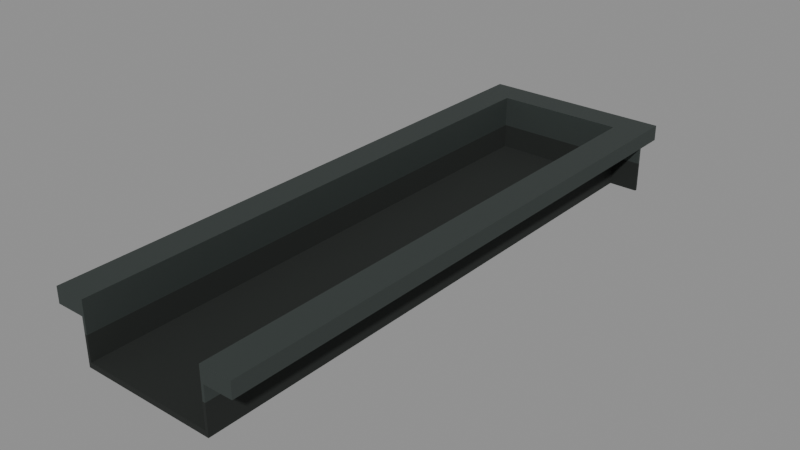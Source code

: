 # Source: narrow-service-well-v10.blend  (saved by Blender 5.0.118; exported with 4.5.12 LTS)
import bpy
from mathutils import Matrix  # noqa: F401  (used for matrix-valued properties, if any)

bpy.ops.wm.read_factory_settings(use_empty=True)
scene = bpy.context.scene
scene.name = 'Scene'

# ---- materials (node trees are filled in below, after node groups)
mat_narrow_u_bay_blackened_service_rim = bpy.data.materials.new('Narrow U-bay blackened service rim')
mat_fore_well_dark_rough_nonreflecting_receiver = bpy.data.materials.new('Fore well dark rough nonreflecting receiver')

# ---- material node trees
mat_narrow_u_bay_blackened_service_rim.use_nodes = True; mat_narrow_u_bay_blackened_service_rim.node_tree.nodes.clear()
_N = mat_narrow_u_bay_blackened_service_rim.node_tree.nodes; _L = mat_narrow_u_bay_blackened_service_rim.node_tree.links
n0 = _N.new('ShaderNodeBsdfPrincipled'); n0.name = 'Principled BSDF'; n0.location = (-200, 100)
n0.inputs[0].default_value = (0.07, 0.085, 0.08, 1.0)
n0.inputs[1].default_value = 0.65
n0.inputs[2].default_value = 0.65
n1 = _N.new('ShaderNodeOutputMaterial'); n1.name = 'Material Output'; n1.location = (200, 100)
_L.new(n0.outputs[0], n1.inputs[0])
n1.is_active_output = True
mat_fore_well_dark_rough_nonreflecting_receiver.use_nodes = True; mat_fore_well_dark_rough_nonreflecting_receiver.node_tree.nodes.clear()
_N = mat_fore_well_dark_rough_nonreflecting_receiver.node_tree.nodes; _L = mat_fore_well_dark_rough_nonreflecting_receiver.node_tree.links
n0 = _N.new('ShaderNodeBsdfPrincipled'); n0.name = 'Principled BSDF'; n0.location = (-200, 100)
n0.inputs[0].default_value = (0.012, 0.015, 0.013, 1.0)
n0.inputs[1].default_value = 0.05
n0.inputs[2].default_value = 0.92
n1 = _N.new('ShaderNodeOutputMaterial'); n1.name = 'Material Output'; n1.location = (200, 100)
_L.new(n0.outputs[0], n1.inputs[0])
n1.is_active_output = True

# ---- meshes
me_narrow_service_west_well_rim = bpy.data.meshes.new('NARROW_SERVICE_WEST_WELL_RIM')
me_narrow_service_west_well_rim.from_pydata([(-0.5, 0.0, -0.24), (-0.52, 0.0, -0.24), (-0.52, 0.0, -0.12), (-0.74, 0.0, -0.12), (-0.74, 0.0, 0.0), (-0.5, 0.0, 0.0), (-0.5, 4.2, -0.24), (-0.52, 4.2, -0.24), (-0.52, 4.2, -0.12), (-0.74, 4.2, -0.12), (-0.74, 4.2, 0.0), (-0.5, 4.2, 0.0)], [], [(5, 4, 3, 2, 1, 0), (6, 7, 8, 9, 10, 11), (0, 1, 7, 6), (1, 2, 8, 7), (2, 3, 9, 8), (3, 4, 10, 9), (4, 5, 11, 10), (5, 0, 6, 11)])
_uv = me_narrow_service_west_well_rim.uv_layers.new(name='ServiceRimUV')
_uv.uv.foreach_set('vector', [0.0, 0.0, 0.24, 0.0, 0.24, 0.12, 0.02, 0.12, 0.02, 0.24, 0.0, 0.24, 0.0, 0.0, 0.02, 0.0, 0.02, 0.12, 0.24, 0.12, 0.24, 0.24, 0.0, 0.24, 0.0, 0.0, 0.02, 0.0, 0.02, 4.2, 0.0, 4.2, 0.0, 0.0, 0.12, 0.0, 0.12, 4.2, 0.0, 4.2, 0.0, 0.0, 0.22, 0.0, 0.22, 4.2, 0.0, 4.2, 0.0, 0.0, 0.12, 0.0, 0.12, 4.2, 0.0, 4.2, 0.0, 0.0, 0.24, 0.0, 0.24, 4.2, 0.0, 4.2, 0.0, 0.0, 0.24, 0.0, 0.24, 4.2, 0.0, 4.2])
me_narrow_service_west_well_rim.materials.append(mat_narrow_u_bay_blackened_service_rim)
me_narrow_service_west_well_rim.update()
me_narrow_service_east_well_rim = bpy.data.meshes.new('NARROW_SERVICE_EAST_WELL_RIM')
me_narrow_service_east_well_rim.from_pydata([(0.5, 0.0, -0.24), (0.52, 0.0, -0.24), (0.52, 0.0, -0.12), (0.74, 0.0, -0.12), (0.74, 0.0, 0.0), (0.5, 0.0, 0.0), (0.5, 4.2, -0.24), (0.52, 4.2, -0.24), (0.52, 4.2, -0.12), (0.74, 4.2, -0.12), (0.74, 4.2, 0.0), (0.5, 4.2, 0.0)], [], [(5, 4, 3, 2, 1, 0), (6, 7, 8, 9, 10, 11), (0, 1, 7, 6), (1, 2, 8, 7), (2, 3, 9, 8), (3, 4, 10, 9), (4, 5, 11, 10), (5, 0, 6, 11)])
_uv = me_narrow_service_east_well_rim.uv_layers.new(name='ServiceRimUV')
_uv.uv.foreach_set('vector', [0.0, 0.0, 0.24, 0.0, 0.24, 0.12, 0.02, 0.12, 0.02, 0.24, 0.0, 0.24, 0.0, 0.0, 0.02, 0.0, 0.02, 0.12, 0.24, 0.12, 0.24, 0.24, 0.0, 0.24, 0.0, 0.0, 0.02, 0.0, 0.02, 4.2, 0.0, 4.2, 0.0, 0.0, 0.12, 0.0, 0.12, 4.2, 0.0, 4.2, 0.0, 0.0, 0.22, 0.0, 0.22, 4.2, 0.0, 4.2, 0.0, 0.0, 0.12, 0.0, 0.12, 4.2, 0.0, 4.2, 0.0, 0.0, 0.24, 0.0, 0.24, 4.2, 0.0, 4.2, 0.0, 0.0, 0.24, 0.0, 0.24, 4.2, 0.0, 4.2])
me_narrow_service_east_well_rim.materials.append(mat_narrow_u_bay_blackened_service_rim)
me_narrow_service_east_well_rim.update()
me_narrow_service_fore_rim_backwall = bpy.data.meshes.new('NARROW_SERVICE_FORE_RIM_BACKWALL')
me_narrow_service_fore_rim_backwall.from_pydata([(-0.74, 4.2, -0.24), (-0.74, 4.22, -0.24), (-0.74, 4.22, -0.12), (-0.74, 4.44, -0.12), (-0.74, 4.44, 0.0), (-0.74, 4.2, 0.0), (0.74, 4.2, -0.24), (0.74, 4.22, -0.24), (0.74, 4.22, -0.12), (0.74, 4.44, -0.12), (0.74, 4.44, 0.0), (0.74, 4.2, 0.0)], [], [(5, 4, 3, 2, 1, 0), (6, 7, 8, 9, 10, 11), (0, 1, 7, 6), (1, 2, 8, 7), (2, 3, 9, 8), (3, 4, 10, 9), (4, 5, 11, 10), (5, 0, 6, 11)])
_uv = me_narrow_service_fore_rim_backwall.uv_layers.new(name='ServiceRimUV')
_uv.uv.foreach_set('vector', [0.0, 0.0, 0.24, 0.0, 0.24, 0.12, 0.02, 0.12, 0.02, 0.24, 0.0, 0.24, 0.0, 0.0, 0.02, 0.0, 0.02, 0.12, 0.24, 0.12, 0.24, 0.24, 0.0, 0.24, 0.0, 0.0, 0.02, 0.0, 0.02, 1.48, 0.0, 1.48, 0.0, 0.0, 0.12, 0.0, 0.12, 1.48, 0.0, 1.48, 0.0, 0.0, 0.22, 0.0, 0.22, 1.48, 0.0, 1.48, 0.0, 0.0, 0.12, 0.0, 0.12, 1.48, 0.0, 1.48, 0.0, 0.0, 0.24, 0.0, 0.24, 1.48, 0.0, 1.48, 0.0, 0.0, 0.24, 0.0, 0.24, 1.48, 0.0, 1.48])
me_narrow_service_fore_rim_backwall.materials.append(mat_narrow_u_bay_blackened_service_rim)
me_narrow_service_fore_rim_backwall.update()
me_narrow_service_deep_fore_well_floor = bpy.data.meshes.new('NARROW_SERVICE_DEEP_FORE_WELL_FLOOR')
me_narrow_service_deep_fore_well_floor.from_pydata([(-0.5, 0.0, -0.47), (0.5, 0.0, -0.47), (-0.5, 4.2, -0.47), (0.5, 4.2, -0.47), (-0.5, 0.0, -0.43), (0.5, 0.0, -0.43), (-0.5, 4.2, -0.43), (0.5, 4.2, -0.43)], [], [(0, 2, 3, 1), (4, 5, 7, 6), (0, 1, 5, 4), (1, 3, 7, 5), (3, 2, 6, 7), (2, 0, 4, 6)])
_uv = me_narrow_service_deep_fore_well_floor.uv_layers.new(name='WellPhysicalUV')
_uv.uv.foreach_set('vector', [0.0, 0.0, 4.2, 0.0, 4.2, 1.0, 0.0, 1.0, 0.0, 0.0, 1.0, 0.0, 1.0, 4.2, 0.0, 4.2, 0.0, 0.0, 1.0, 0.0, 1.0, 0.04, 0.0, 0.04, 0.0, 0.0, 4.2, 0.0, 4.2, 0.04, 0.0, 0.04, 0.0, 0.0, 1.0, 0.0, 1.0, 0.04, 0.0, 0.04, 0.0, 0.0, 4.2, 0.0, 4.2, 0.04, 0.0, 0.04])
me_narrow_service_deep_fore_well_floor.materials.append(mat_fore_well_dark_rough_nonreflecting_receiver)
me_narrow_service_deep_fore_well_floor.update()
me_narrow_service_deep_west_wall = bpy.data.meshes.new('NARROW_SERVICE_DEEP_WEST_WALL')
me_narrow_service_deep_west_wall.from_pydata([(-0.52, 0.0, -0.47), (-0.5, 0.0, -0.47), (-0.52, 4.2, -0.47), (-0.5, 4.2, -0.47), (-0.52, 0.0, -0.24), (-0.5, 0.0, -0.24), (-0.52, 4.2, -0.24), (-0.5, 4.2, -0.24)], [], [(0, 2, 3, 1), (4, 5, 7, 6), (0, 1, 5, 4), (1, 3, 7, 5), (3, 2, 6, 7), (2, 0, 4, 6)])
_uv = me_narrow_service_deep_west_wall.uv_layers.new(name='WellPhysicalUV')
_uv.uv.foreach_set('vector', [0.0, 0.0, 4.2, 0.0, 4.2, 0.02, 0.0, 0.02, 0.0, 0.0, 0.02, 0.0, 0.02, 4.2, 0.0, 4.2, 0.0, 0.0, 0.02, 0.0, 0.02, 0.23, 0.0, 0.23, 0.0, 0.0, 4.2, 0.0, 4.2, 0.23, 0.0, 0.23, 0.0, 0.0, 0.02, 0.0, 0.02, 0.23, 0.0, 0.23, 0.0, 0.0, 4.2, 0.0, 4.2, 0.23, 0.0, 0.23])
me_narrow_service_deep_west_wall.materials.append(mat_fore_well_dark_rough_nonreflecting_receiver)
me_narrow_service_deep_west_wall.update()
me_narrow_service_deep_east_wall = bpy.data.meshes.new('NARROW_SERVICE_DEEP_EAST_WALL')
me_narrow_service_deep_east_wall.from_pydata([(0.5, 0.0, -0.47), (0.52, 0.0, -0.47), (0.5, 4.2, -0.47), (0.52, 4.2, -0.47), (0.5, 0.0, -0.24), (0.52, 0.0, -0.24), (0.5, 4.2, -0.24), (0.52, 4.2, -0.24)], [], [(0, 2, 3, 1), (4, 5, 7, 6), (0, 1, 5, 4), (1, 3, 7, 5), (3, 2, 6, 7), (2, 0, 4, 6)])
_uv = me_narrow_service_deep_east_wall.uv_layers.new(name='WellPhysicalUV')
_uv.uv.foreach_set('vector', [0.0, 0.0, 4.2, 0.0, 4.2, 0.02, 0.0, 0.02, 0.0, 0.0, 0.02, 0.0, 0.02, 4.2, 0.0, 4.2, 0.0, 0.0, 0.02, 0.0, 0.02, 0.23, 0.0, 0.23, 0.0, 0.0, 4.2, 0.0, 4.2, 0.23, 0.0, 0.23, 0.0, 0.0, 0.02, 0.0, 0.02, 0.23, 0.0, 0.23, 0.0, 0.0, 4.2, 0.0, 4.2, 0.23, 0.0, 0.23])
me_narrow_service_deep_east_wall.materials.append(mat_fore_well_dark_rough_nonreflecting_receiver)
me_narrow_service_deep_east_wall.update()
me_narrow_service_deep_fore_backwall = bpy.data.meshes.new('NARROW_SERVICE_DEEP_FORE_BACKWALL')
me_narrow_service_deep_fore_backwall.from_pydata([(-0.74, 4.2, -0.47), (0.74, 4.2, -0.47), (-0.74, 4.22, -0.47), (0.74, 4.22, -0.47), (-0.74, 4.2, -0.24), (0.74, 4.2, -0.24), (-0.74, 4.22, -0.24), (0.74, 4.22, -0.24)], [], [(0, 2, 3, 1), (4, 5, 7, 6), (0, 1, 5, 4), (1, 3, 7, 5), (3, 2, 6, 7), (2, 0, 4, 6)])
_uv = me_narrow_service_deep_fore_backwall.uv_layers.new(name='WellPhysicalUV')
_uv.uv.foreach_set('vector', [0.0, 0.0, 0.02, 0.0, 0.02, 1.48, 0.0, 1.48, 0.0, 0.0, 1.48, 0.0, 1.48, 0.02, 0.0, 0.02, 0.0, 0.0, 1.48, 0.0, 1.48, 0.23, 0.0, 0.23, 0.0, 0.0, 0.02, 0.0, 0.02, 0.23, 0.0, 0.23, 0.0, 0.0, 1.48, 0.0, 1.48, 0.23, 0.0, 0.23, 0.0, 0.0, 0.02, 0.0, 0.02, 0.23, 0.0, 0.23])
me_narrow_service_deep_fore_backwall.materials.append(mat_fore_well_dark_rough_nonreflecting_receiver)
me_narrow_service_deep_fore_backwall.update()

# ---- objects
ob_narrow_service_west_well_rim = bpy.data.objects.new('NARROW_SERVICE_WEST_WELL_RIM', me_narrow_service_west_well_rim)
ob_narrow_service_east_well_rim = bpy.data.objects.new('NARROW_SERVICE_EAST_WELL_RIM', me_narrow_service_east_well_rim)
ob_narrow_service_fore_rim_backwall = bpy.data.objects.new('NARROW_SERVICE_FORE_RIM_BACKWALL', me_narrow_service_fore_rim_backwall)
ob_narrow_service_deep_fore_well_floor = bpy.data.objects.new('NARROW_SERVICE_DEEP_FORE_WELL_FLOOR', me_narrow_service_deep_fore_well_floor)
ob_narrow_service_deep_west_wall = bpy.data.objects.new('NARROW_SERVICE_DEEP_WEST_WALL', me_narrow_service_deep_west_wall)
ob_narrow_service_deep_east_wall = bpy.data.objects.new('NARROW_SERVICE_DEEP_EAST_WALL', me_narrow_service_deep_east_wall)
ob_narrow_service_deep_fore_backwall = bpy.data.objects.new('NARROW_SERVICE_DEEP_FORE_BACKWALL', me_narrow_service_deep_fore_backwall)

# ---- transforms, parenting, visibility, modifiers, constraints
ob_narrow_service_west_well_rim.location = (0.0, 0.0, 0.0)
ob_narrow_service_east_well_rim.location = (0.0, 0.0, 0.0)
ob_narrow_service_fore_rim_backwall.location = (0.0, 0.0, 0.0)
ob_narrow_service_deep_fore_well_floor.location = (0.0, 0.0, 0.0)
ob_narrow_service_deep_west_wall.location = (0.0, 0.0, 0.0)
ob_narrow_service_deep_east_wall.location = (0.0, 0.0, 0.0)
ob_narrow_service_deep_fore_backwall.location = (0.0, 0.0, 0.0)

# ---- collection membership
scene.collection.objects.link(ob_narrow_service_west_well_rim)
scene.collection.objects.link(ob_narrow_service_east_well_rim)
scene.collection.objects.link(ob_narrow_service_fore_rim_backwall)
scene.collection.objects.link(ob_narrow_service_deep_fore_well_floor)
scene.collection.objects.link(ob_narrow_service_deep_west_wall)
scene.collection.objects.link(ob_narrow_service_deep_east_wall)
scene.collection.objects.link(ob_narrow_service_deep_fore_backwall)

# ---- scene / render settings (as saved in the file)
scene.frame_start = 1; scene.frame_end = 250; scene.frame_set(1)
scene.render.engine = 'BLENDER_EEVEE_NEXT'
scene.render.bake_bias = 0.0
scene.render.bake_samples = 0
scene.cycles.sampling_pattern = 'TABULATED_SOBOL'
scene.eevee.use_volume_custom_range = False
bpy.context.view_layer.update()

# ---- added for rendering (the .blend has no active camera and no usable light): camera, sun + grey world if the file has none
cam_auto = bpy.data.cameras.new('AutoCamera')
cam_auto.lens = 50.0
cam_auto.sensor_width = 36.0
cam_auto.clip_end = 1000.0
ob_auto_camera = bpy.data.objects.new('AutoCamera', cam_auto)
scene.collection.objects.link(ob_auto_camera)
ob_auto_camera.location = (4.35199, -3.00239, 3.24659)
ob_auto_camera.rotation_euler = (1.09748, -7.21219e-08, 0.694738)
scene.camera = ob_auto_camera
light_auto_sun = bpy.data.lights.new('AutoSun', 'SUN')
light_auto_sun.energy = 3.0
light_auto_sun.angle = 0.0523599
ob_auto_sun = bpy.data.objects.new('AutoSun', light_auto_sun)
scene.collection.objects.link(ob_auto_sun)
ob_auto_sun.rotation_euler = (0.872665, 0.174533, 0.523599)
if scene.world is None:
    world_auto = bpy.data.worlds.new('AutoWorld')
    world_auto.color = (0.3, 0.3, 0.3)
    scene.world = world_auto
bpy.context.view_layer.update()
